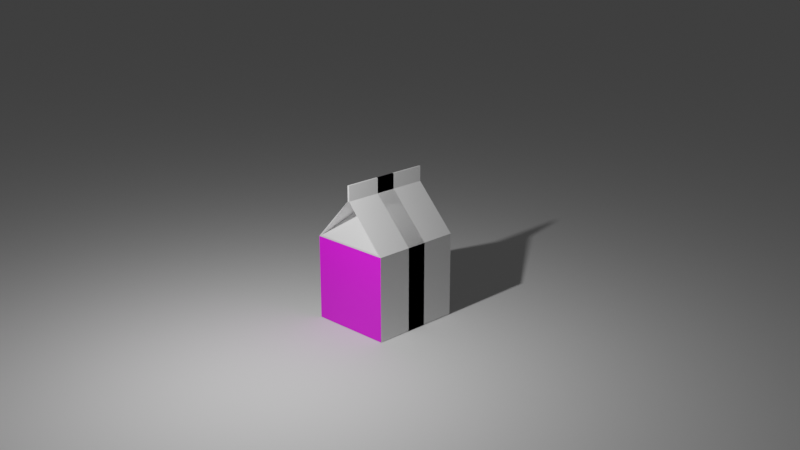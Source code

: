 # Source: milk_carton.blend  (saved by Blender 3.1.7; exported with 4.5.12 LTS)
import bpy
from mathutils import Matrix  # noqa: F401  (used for matrix-valued properties, if any)

bpy.ops.wm.read_factory_settings(use_empty=True)
scene = bpy.context.scene
scene.name = 'Scene'

# ---- collections
col_collection = bpy.data.collections.new('Collection'); scene.collection.children.link(col_collection)

# ---- images (referenced by path relative to the original .blend; pixels are not part of the script)
import os
ASSET_DIR = os.environ.get("B2B_ASSET_DIR", "")  # directory of the original .blend (textures are referenced by path, not embedded)
HERE = os.path.dirname(os.path.abspath(__file__))  # packed textures are extracted next to this script under _unpacked/

def load_image(name, relpath, width, height, colorspace="sRGB"):
    """Load a texture the original file referenced (path relative to the .blend, or extracted next to this script)."""
    p = next((c for c in (os.path.join(HERE, relpath), os.path.join(ASSET_DIR, relpath)) if relpath and os.path.exists(c)), "")
    if p:
        img = bpy.data.images.load(p, check_existing=True)
        img.name = name
    else:  # same state as the original file: an image datablock whose file is absent (Cycles renders it pink)
        img = bpy.data.images.new(name, width, height)
        img.source = "FILE"
        img.filepath = "//" + (relpath or name)
    img.colorspace_settings.name = colorspace
    return img
img_nuitrion_label_choccy_milk_png = load_image('nuitrion_label_choccy_milk.png', 'nuitrion_label_choccy_milk.png', 1024, 1024, 'sRGB')

# ---- materials (node trees are filled in below, after node groups)
mat_material = bpy.data.materials.new('Material')
mat_material.use_transparent_shadow = False
mat_material_003 = bpy.data.materials.new('Material.003')
mat_material_003.use_transparent_shadow = False

# ---- material node trees
mat_material.use_nodes = True; mat_material.node_tree.nodes.clear()
_N = mat_material.node_tree.nodes; _L = mat_material.node_tree.links
n0 = _N.new('ShaderNodeBsdfPrincipled'); n0.name = 'Principled BSDF'; n0.location = (10, 300)
n0.distribution = 'GGX'
n0.subsurface_method = 'RANDOM_WALK_SKIN'
n0.inputs[3].default_value = 1.45
n0.inputs[27].default_value = (0.0, 0.0, 0.0, 1.0)
n0.inputs[28].default_value = 1.0
n1 = _N.new('ShaderNodeOutputMaterial'); n1.name = 'Material Output'; n1.location = (300, 300)
_L.new(n0.outputs[0], n1.inputs[0])
n1.is_active_output = True
mat_material_003.use_nodes = True; mat_material_003.node_tree.nodes.clear()
_N = mat_material_003.node_tree.nodes; _L = mat_material_003.node_tree.links
n0 = _N.new('ShaderNodeBsdfPrincipled'); n0.name = 'Principled BSDF'; n0.location = (10, 300)
n0.distribution = 'GGX'
n0.subsurface_method = 'RANDOM_WALK_SKIN'
n0.inputs[3].default_value = 1.45
n0.inputs[27].default_value = (0.0, 0.0, 0.0, 1.0)
n0.inputs[28].default_value = 1.0
n1 = _N.new('ShaderNodeOutputMaterial'); n1.name = 'Material Output'; n1.location = (300, 300)
n2 = _N.new('ShaderNodeTexImage'); n2.name = 'Image Texture'; n2.location = (-280, 280)
n2.image = img_nuitrion_label_choccy_milk_png
_L.new(n0.outputs[0], n1.inputs[0])
_L.new(n2.outputs[0], n0.inputs[0])
n1.is_active_output = True

# ---- world
world_world = bpy.data.worlds.new('World'); scene.world = world_world
world_world.use_nodes = True; world_world.node_tree.nodes.clear()
_N = world_world.node_tree.nodes; _L = world_world.node_tree.links
n0 = _N.new('ShaderNodeOutputWorld'); n0.name = 'World Output'; n0.location = (300, 300)
n1 = _N.new('ShaderNodeBackground'); n1.name = 'Background'; n1.location = (10, 300)
n1.inputs[0].default_value = (0.05088, 0.05088, 0.05088, 1.0)
_L.new(n1.outputs[0], n0.inputs[0])
n0.is_active_output = True
world_world.color = (0.05088, 0.05088, 0.05088)
world_world.use_sun_shadow = False
world_world.sun_shadow_jitter_overblur = 0.0

# ---- cameras
cam_camera = bpy.data.cameras.new('Camera')
cam_camera.clip_end = 100.0
cam_camera.ortho_scale = 7.314

# ---- lights
light_light = bpy.data.lights.new('Light', 'POINT')
light_light.transmission_factor = 0.0
light_light.energy = 1000.0
light_light.shadow_soft_size = 0.1
light_light.shadow_maximum_resolution = 0.006
light_light.use_absolute_resolution = True

# ---- meshes
me_cube = bpy.data.meshes.new('Cube')
me_cube.from_pydata([(1.244, 0.9201, 1.034), (1.244, 1.0, -1.0), (1.244, -0.9201, 1.034), (1.244, -1.0, -1.0), (0.3421, -0.03485, 1.941), (0.3421, 0.03485, 1.941), (1.244, -0.02075, 2.335), (1.244, 0.02075, 2.335), (1.244, -0.02075, 2.407), (1.244, 0.02075, 2.407), (1.244, 1.0, 1.0), (1.244, -1.0, 1.0), (1.244, 0.02075, 2.043), (1.244, -0.02075, 2.043), (-0.2793, 1.0, -1.0), (-0.2793, -1.0, 1.0), (-0.2793, -1.0, -1.0), (-0.2793, 1.0, 1.0), (-0.2793, -0.02075, 2.043), (-0.2793, 0.02075, 2.043), (-0.2793, -0.02075, 2.335), (-0.2793, 0.02075, 2.335), (-0.2793, -0.02075, 2.407), (-0.2793, 0.02075, 2.407), (-1.244, 0.9201, 1.034), (-1.244, 1.0, -1.0), (-1.244, -0.9201, 1.034), (-1.244, -1.0, -1.0), (-0.3421, -0.03485, 1.941), (-0.3421, 0.03485, 1.941), (-1.244, -0.02075, 2.335), (-1.244, 0.02075, 2.335), (-1.244, -0.02075, 2.407), (-1.244, 0.02075, 2.407), (-1.244, 1.0, 1.0), (-1.244, -1.0, 1.0), (-1.244, 0.02075, 2.043), (-1.244, -0.02075, 2.043), (0.2793, 1.0, -1.0), (0.2793, -1.0, 1.0), (0.2793, -1.0, -1.0), (0.2793, 1.0, 1.0), (0.2793, -0.02075, 2.043), (0.2793, 0.02075, 2.043), (0.2793, -0.02075, 2.335), (0.2793, 0.02075, 2.335), (0.2793, -0.02075, 2.407), (0.2793, 0.02075, 2.407)], [], [(15, 11, 13, 18), (14, 1, 3, 16), (1, 10, 11, 3), (14, 17, 10, 1), (2, 0, 5, 4), (13, 12, 7, 6), (18, 13, 6, 20), (20, 6, 8, 22), (6, 7, 9, 8), (0, 2, 11, 10), (4, 5, 12, 13), (2, 4, 13, 11), (5, 0, 10, 12), (7, 21, 23, 9), (9, 23, 22, 8), (10, 17, 19, 12), (12, 19, 21, 7), (3, 11, 15, 16), (39, 42, 37, 35), (38, 40, 27, 25), (25, 27, 35, 34), (38, 25, 34, 41), (26, 28, 29, 24), (37, 30, 31, 36), (42, 44, 30, 37), (44, 46, 32, 30), (30, 32, 33, 31), (24, 34, 35, 26), (28, 37, 36, 29), (26, 35, 37, 28), (29, 36, 34, 24), (31, 33, 47, 45), (33, 32, 46, 47), (34, 36, 43, 41), (36, 31, 45, 43), (27, 40, 39, 35)])
me_cube.polygons.foreach_set('material_index', [0, 0, 1, 0, 0, 0, 0, 0, 0, 0, 0, 0, 0, 0, 0, 0, 0, 0, 0, 0, 0, 0, 0, 0, 0, 0, 0, 0, 0, 0, 0, 0, 0, 0, 0, 0])
_uv = me_cube.uv_layers.new(name='UVMap')
_uv.uv.foreach_set('vector', [0.625, 0.875, 0.625, 0.75, 0.625, 0.75, 0.625, 0.875, 0.25, 0.5, 0.375, 0.5, 0.375, 0.75, 0.25, 0.75, 0.9945, 0.002688, 0.9945, 0.9946, 0.00548, 0.9946, 0.00548, 0.002688, 0.375, 0.375, 0.625, 0.375, 0.625, 0.5, 0.375, 0.5, 0.625, 0.7434, 0.625, 0.5066, 0.625, 0.5543, 0.625, 0.6957, 0.625, 0.75, 0.625, 0.5, 0.625, 0.5, 0.625, 0.75, 0.625, 0.875, 0.625, 0.75, 0.625, 0.75, 0.625, 0.875, 0.625, 0.875, 0.625, 0.75, 0.625, 0.75, 0.625, 0.875, 0.625, 0.75, 0.625, 0.5, 0.625, 0.5, 0.625, 0.75, 0.625, 0.5066, 0.625, 0.7434, 0.625, 0.75, 0.625, 0.5, 0.625, 0.6957, 0.625, 0.5543, 0.625, 0.5, 0.625, 0.75, 0.625, 0.7434, 0.625, 0.6957, 0.625, 0.75, 0.625, 0.75, 0.625, 0.5543, 0.625, 0.5066, 0.625, 0.5, 0.625, 0.5, 0.625, 0.5, 0.625, 0.375, 0.625, 0.375, 0.625, 0.5, 0.625, 0.5, 0.75, 0.5, 0.75, 0.75, 0.625, 0.75, 0.625, 0.5, 0.625, 0.375, 0.625, 0.375, 0.625, 0.5, 0.625, 0.5, 0.625, 0.375, 0.625, 0.375, 0.625, 0.5, 0.375, 0.75, 0.625, 0.75, 0.625, 0.875, 0.375, 0.875, 0.625, 0.875, 0.625, 0.875, 0.625, 0.75, 0.625, 0.75, 0.25, 0.5, 0.25, 0.75, 0.375, 0.75, 0.375, 0.5, 0.9973, 0.003584, 0.002725, 0.003584, 0.002725, 0.9992, 0.9973, 0.9992, 0.375, 0.375, 0.375, 0.5, 0.625, 0.5, 0.625, 0.375, 0.625, 0.7434, 0.625, 0.6957, 0.625, 0.5543, 0.625, 0.5066, 0.625, 0.75, 0.625, 0.75, 0.625, 0.5, 0.625, 0.5, 0.625, 0.875, 0.625, 0.875, 0.625, 0.75, 0.625, 0.75, 0.625, 0.875, 0.625, 0.875, 0.625, 0.75, 0.625, 0.75, 0.625, 0.75, 0.625, 0.75, 0.625, 0.5, 0.625, 0.5, 0.625, 0.5066, 0.625, 0.5, 0.625, 0.75, 0.625, 0.7434, 0.625, 0.6957, 0.625, 0.75, 0.625, 0.5, 0.625, 0.5543, 0.625, 0.7434, 0.625, 0.75, 0.625, 0.75, 0.625, 0.6957, 0.625, 0.5543, 0.625, 0.5, 0.625, 0.5, 0.625, 0.5066, 0.625, 0.5, 0.625, 0.5, 0.625, 0.375, 0.625, 0.375, 0.625, 0.5, 0.625, 0.75, 0.75, 0.75, 0.75, 0.5, 0.625, 0.5, 0.625, 0.5, 0.625, 0.375, 0.625, 0.375, 0.625, 0.5, 0.625, 0.5, 0.625, 0.375, 0.625, 0.375, 0.375, 0.75, 0.375, 0.875, 0.625, 0.875, 0.625, 0.75])
me_cube.materials.append(mat_material)
me_cube.materials.append(mat_material_003)
me_cube.use_remesh_preserve_volume = False
me_cube.use_remesh_preserve_attributes = False
me_cube.use_mirror_vertex_groups = False
me_cube.update()
me_plane = bpy.data.meshes.new('Plane')
me_plane.from_pydata([(-1.0, -1.0, 0.0), (1.0, -1.0, 0.0), (-1.0, 1.0, 0.0), (1.0, 1.0, 0.0)], [], [(0, 1, 3, 2)])
_uv = me_plane.uv_layers.new(name='UVMap')
_uv.uv.foreach_set('vector', [0.0, 0.0, 1.0, 0.0, 1.0, 1.0, 0.0, 1.0])
me_plane.use_remesh_fix_poles = True
me_plane.use_remesh_preserve_attributes = False
me_plane.update()

# ---- objects
ob_cube = bpy.data.objects.new('Cube', me_cube)
ob_light = bpy.data.objects.new('Light', light_light)
ob_camera = bpy.data.objects.new('Camera', cam_camera)
ob_plane = bpy.data.objects.new('Plane', me_plane)

# ---- transforms, parenting, visibility, modifiers, constraints
ob_cube.location = (0.0, 0.0, 1.01)
ob_cube.scale = (0.8946, 1.0, 1.0)
ob_cube.lock_rotations_4d = False
ob_cube.empty_display_type = 'ARROWS'
ob_cube.lineart.crease_threshold = 0.0
ob_light.location = (4.076, 1.005, 5.904)
ob_light.rotation_euler = (0.6503, 0.05522, 1.866)
ob_light.lock_rotations_4d = False
ob_light.empty_display_type = 'ARROWS'
ob_light.color = (0.0, 0.0, 0.0, 0.0)
ob_light.lineart.crease_threshold = 0.0
ob_camera.location = (16.61, 17.08, 10.55)
ob_camera.rotation_euler = (10.66, 3.142, -0.7854)
ob_camera.scale = (1.0, 1.0, 1.0)
ob_camera.lock_rotations_4d = False
ob_camera.empty_display_type = 'ARROWS'
ob_camera.color = (0.0, 0.0, 0.0, 0.0)
ob_camera.display_type = 'WIRE'
ob_camera.lineart.crease_threshold = 0.0
ob_plane.location = (0.0, 0.0, 0.0)
ob_plane.scale = (81.86, 81.86, 81.86)

# ---- collection membership
col_collection.objects.link(ob_cube)
col_collection.objects.link(ob_light)
col_collection.objects.link(ob_camera)
col_collection.objects.link(ob_plane)

# ---- scene / render settings (as saved in the file)
scene.camera = ob_camera
scene.frame_start = 1; scene.frame_end = 250; scene.frame_set(1)
scene.render.engine = 'BLENDER_EEVEE_NEXT'
scene.cycles.sampling_pattern = 'TABULATED_SOBOL'
scene.cycles.use_light_tree = False
scene.view_settings.view_transform = 'Filmic'
bpy.context.view_layer.update()
